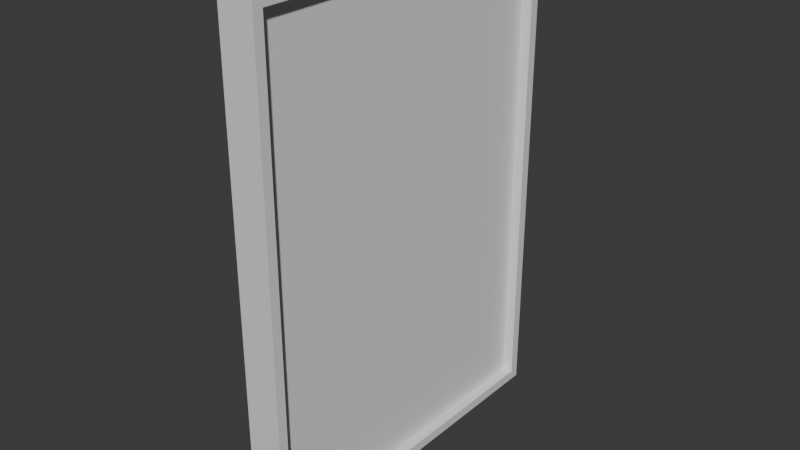# Source: painting_large.blend  (saved by Blender 5.1.30; exported with 4.5.12 LTS)
import bpy
from mathutils import Matrix  # noqa: F401  (used for matrix-valued properties, if any)

bpy.ops.wm.read_factory_settings(use_empty=True)
scene = bpy.context.scene
scene.name = 'Scene'

# ---- collections
col_collection = bpy.data.collections.new('Collection'); scene.collection.children.link(col_collection)

# ---- materials (node trees are filled in below, after node groups)
mat_painting = bpy.data.materials.new('Painting')
mat_painting.alpha_threshold = 0.0
mat_painting.use_backface_culling_lightprobe_volume = False
mat_painting.roughness = 0.5
mat_painting.line_color = (0.0, 0.0, 0.0, 1.0)
mat_frame = bpy.data.materials.new('Frame')

# ---- material node trees
mat_painting.use_nodes = True; mat_painting.node_tree.nodes.clear()
_N = mat_painting.node_tree.nodes; _L = mat_painting.node_tree.links
n0 = _N.new('ShaderNodeOutputMaterial'); n0.name = 'Material Output'; n0.location = (200, 100)
n1 = _N.new('ShaderNodeBsdfPrincipled'); n1.name = 'Principled BSDF'; n1.location = (-200, 100)
_L.new(n1.outputs[0], n0.inputs[0])
n0.is_active_output = True
mat_frame.use_nodes = True; mat_frame.node_tree.nodes.clear()
_N = mat_frame.node_tree.nodes; _L = mat_frame.node_tree.links
n0 = _N.new('ShaderNodeBsdfPrincipled'); n0.name = 'Principled BSDF'; n0.location = (-200, 100)
n1 = _N.new('ShaderNodeOutputMaterial'); n1.name = 'Material Output'; n1.location = (200, 100)
_L.new(n0.outputs[0], n1.inputs[0])
n1.is_active_output = True

# ---- world
world_world = bpy.data.worlds.new('World'); scene.world = world_world
world_world.use_nodes = True; world_world.node_tree.nodes.clear()
_N = world_world.node_tree.nodes; _L = world_world.node_tree.links
n0 = _N.new('ShaderNodeOutputWorld'); n0.name = 'World Output'; n0.location = (200, 100)
n1 = _N.new('ShaderNodeBackground'); n1.name = 'Background'; n1.location = (-200, 100)
n1.inputs[0].default_value = (0.05088, 0.05088, 0.05088, 1.0)
_L.new(n1.outputs[0], n0.inputs[0])
n0.is_active_output = True
world_world.color = (0.05088, 0.05088, 0.05088)
world_world.sun_shadow_jitter_overblur = 0.0

# ---- meshes
me_cube_001 = bpy.data.meshes.new('Cube.001')
me_cube_001.from_pydata([(-0.025, -0.25, -0.35), (-0.025, -0.25, 0.35), (-0.025, 0.25, -0.35), (-0.025, 0.25, 0.35), (0.025, -0.2364, -0.3364), (0.025, -0.2364, 0.3364), (0.025, 0.2364, -0.3364), (0.025, 0.2364, 0.3364), (0.025, 0.25, 0.35), (0.025, 0.25, -0.35), (0.025, -0.25, -0.35), (0.025, -0.25, 0.35), (0.01025, 0.2364, 0.3364), (0.01025, 0.2364, -0.3364), (0.01025, -0.2364, -0.3364), (0.01025, -0.2364, 0.3364)], [], [(2, 3, 8, 9), (4, 6, 13, 14), (10, 11, 1, 0), (2, 9, 10, 0), (8, 3, 1, 11), (7, 6, 9, 8), (6, 4, 10, 9), (5, 7, 8, 11), (4, 5, 11, 10), (13, 12, 15, 14), (7, 5, 15, 12), (6, 7, 12, 13), (5, 4, 14, 15)])
me_cube_001.polygons.foreach_set('material_index', [1, 1, 1, 1, 1, 1, 1, 1, 1, 0, 1, 1, 1])
_uv = me_cube_001.uv_layers.new(name='UVMap')
_uv.uv.foreach_set('vector', [0.09963, 0.0001813, 0.09963, 0.889, 0.03614, 0.889, 0.03614, 0.0001813, 0.8813, 0.6178, 0.8813, 0.01741, 0.9, 0.01741, 0.9, 0.6178, 0.1635, 0.0001813, 0.1635, 0.889, 0.09999, 0.889, 0.09999, 0.0001813, 0.8006, 0.0001813, 0.8641, 0.0001813, 0.8641, 0.6351, 0.8006, 0.6351, 0.9363, 0.0001814, 0.9998, 0.0001814, 0.9998, 0.6351, 0.9363, 0.6351, 0.01891, 0.8718, 0.01891, 0.01741, 0.03614, 0.0001813, 0.03614, 0.889, 0.8813, 0.01741, 0.8813, 0.6178, 0.8641, 0.6351, 0.8641, 0.0001813, 0.9191, 0.6178, 0.9191, 0.01741, 0.9363, 0.0001814, 0.9363, 0.6351, 0.1807, 0.01741, 0.1807, 0.8718, 0.1635, 0.889, 0.1635, 0.0001813, 0.8002, 0.0001813, 0.8002, 0.8545, 0.1998, 0.8545, 0.1998, 0.0001813, 0.9191, 0.01741, 0.9191, 0.6178, 0.9004, 0.6178, 0.9004, 0.01741, 0.01891, 0.01741, 0.01891, 0.8718, 0.0001814, 0.8718, 0.0001814, 0.01741, 0.1807, 0.8718, 0.1807, 0.01741, 0.1994, 0.01741, 0.1994, 0.8718])
me_cube_001.materials.append(mat_painting)
me_cube_001.materials.append(mat_frame)
me_cube_001.update()

# ---- objects
ob_painting = bpy.data.objects.new('Painting', me_cube_001)

# ---- transforms, parenting, visibility, modifiers, constraints
ob_painting.location = (0.0, 0.0, 0.0)

# ---- collection membership
col_collection.objects.link(ob_painting)

# ---- scene / render settings (as saved in the file)
scene.frame_start = 1; scene.frame_end = 250; scene.frame_set(1)
scene.render.engine = 'BLENDER_EEVEE_NEXT'
scene.render.bake_bias = 0.0
scene.render.bake_samples = 0
scene.cycles.sampling_pattern = 'TABULATED_SOBOL'
scene.eevee.use_volume_custom_range = False
bpy.context.view_layer.update()

# ---- added for rendering (the .blend has no active camera and no usable light): camera, sun
cam_auto = bpy.data.cameras.new('AutoCamera')
cam_auto.lens = 50.0
cam_auto.sensor_width = 36.0
cam_auto.clip_end = 1000.0
ob_auto_camera = bpy.data.objects.new('AutoCamera', cam_auto)
scene.collection.objects.link(ob_auto_camera)
ob_auto_camera.location = (0.797252, -0.956702, 0.637801)
ob_auto_camera.rotation_euler = (1.09748, -7.21219e-08, 0.694738)
scene.camera = ob_auto_camera
light_auto_sun = bpy.data.lights.new('AutoSun', 'SUN')
light_auto_sun.energy = 3.0
light_auto_sun.angle = 0.0523599
ob_auto_sun = bpy.data.objects.new('AutoSun', light_auto_sun)
scene.collection.objects.link(ob_auto_sun)
ob_auto_sun.rotation_euler = (0.872665, 0.174533, 0.523599)
bpy.context.view_layer.update()

